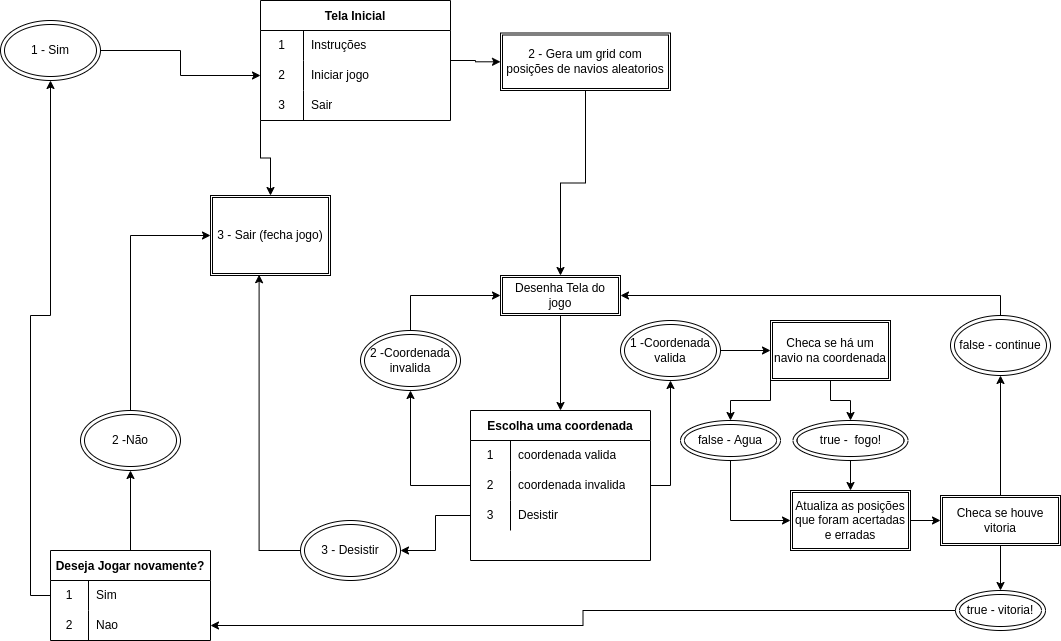

The diagram above was exported from draw.io. Its source (the exported page's mxGraphModel, read from the mxfile embedded in the PNG):
<mxGraphModel dx="1790" dy="857" grid="1" gridSize="10" guides="1" tooltips="1" connect="1" arrows="1" fold="1" page="1" pageScale="1" pageWidth="1100" pageHeight="850" background="none" math="0" shadow="0">
  <root>
    <mxCell id="0" />
    <mxCell id="1" parent="0" />
    <mxCell id="yz7zy5qgrNKdMoXE5dMD-12" style="edgeStyle=orthogonalEdgeStyle;rounded=0;orthogonalLoop=1;jettySize=auto;html=1;exitX=0;exitY=1;exitDx=0;exitDy=0;" parent="1" source="yz7zy5qgrNKdMoXE5dMD-2" target="yz7zy5qgrNKdMoXE5dMD-13" edge="1">
      <mxGeometry relative="1" as="geometry">
        <mxPoint x="-560" y="205" as="targetPoint" />
      </mxGeometry>
    </mxCell>
    <mxCell id="yz7zy5qgrNKdMoXE5dMD-97" style="edgeStyle=orthogonalEdgeStyle;rounded=0;orthogonalLoop=1;jettySize=auto;html=1;" parent="1" source="yz7zy5qgrNKdMoXE5dMD-2" target="yz7zy5qgrNKdMoXE5dMD-98" edge="1">
      <mxGeometry relative="1" as="geometry">
        <mxPoint x="-130" y="85" as="targetPoint" />
      </mxGeometry>
    </mxCell>
    <mxCell id="yz7zy5qgrNKdMoXE5dMD-2" value="Tela Inicial" style="shape=table;startSize=30;container=1;collapsible=0;childLayout=tableLayout;fixedRows=1;rowLines=0;fontStyle=1;" parent="1" vertex="1">
      <mxGeometry x="-370" y="10" width="190" height="120" as="geometry" />
    </mxCell>
    <mxCell id="yz7zy5qgrNKdMoXE5dMD-3" value="" style="shape=tableRow;horizontal=0;startSize=0;swimlaneHead=0;swimlaneBody=0;top=0;left=0;bottom=0;right=0;collapsible=0;dropTarget=0;fillColor=none;points=[[0,0.5],[1,0.5]];portConstraint=eastwest;" parent="yz7zy5qgrNKdMoXE5dMD-2" vertex="1">
      <mxGeometry y="30" width="190" height="30" as="geometry" />
    </mxCell>
    <mxCell id="yz7zy5qgrNKdMoXE5dMD-4" value="1" style="shape=partialRectangle;html=1;whiteSpace=wrap;connectable=0;fillColor=none;top=0;left=0;bottom=0;right=0;overflow=hidden;pointerEvents=1;" parent="yz7zy5qgrNKdMoXE5dMD-3" vertex="1">
      <mxGeometry width="43" height="30" as="geometry">
        <mxRectangle width="43" height="30" as="alternateBounds" />
      </mxGeometry>
    </mxCell>
    <mxCell id="yz7zy5qgrNKdMoXE5dMD-5" value="Instruções" style="shape=partialRectangle;html=1;whiteSpace=wrap;connectable=0;fillColor=none;top=0;left=0;bottom=0;right=0;align=left;spacingLeft=6;overflow=hidden;" parent="yz7zy5qgrNKdMoXE5dMD-3" vertex="1">
      <mxGeometry x="43" width="147" height="30" as="geometry">
        <mxRectangle width="147" height="30" as="alternateBounds" />
      </mxGeometry>
    </mxCell>
    <mxCell id="yz7zy5qgrNKdMoXE5dMD-6" value="" style="shape=tableRow;horizontal=0;startSize=0;swimlaneHead=0;swimlaneBody=0;top=0;left=0;bottom=0;right=0;collapsible=0;dropTarget=0;fillColor=none;points=[[0,0.5],[1,0.5]];portConstraint=eastwest;" parent="yz7zy5qgrNKdMoXE5dMD-2" vertex="1">
      <mxGeometry y="60" width="190" height="30" as="geometry" />
    </mxCell>
    <mxCell id="yz7zy5qgrNKdMoXE5dMD-7" value="2" style="shape=partialRectangle;html=1;whiteSpace=wrap;connectable=0;fillColor=none;top=0;left=0;bottom=0;right=0;overflow=hidden;" parent="yz7zy5qgrNKdMoXE5dMD-6" vertex="1">
      <mxGeometry width="43" height="30" as="geometry">
        <mxRectangle width="43" height="30" as="alternateBounds" />
      </mxGeometry>
    </mxCell>
    <mxCell id="yz7zy5qgrNKdMoXE5dMD-8" value="Iniciar jogo" style="shape=partialRectangle;html=1;whiteSpace=wrap;connectable=0;fillColor=none;top=0;left=0;bottom=0;right=0;align=left;spacingLeft=6;overflow=hidden;" parent="yz7zy5qgrNKdMoXE5dMD-6" vertex="1">
      <mxGeometry x="43" width="147" height="30" as="geometry">
        <mxRectangle width="147" height="30" as="alternateBounds" />
      </mxGeometry>
    </mxCell>
    <mxCell id="yz7zy5qgrNKdMoXE5dMD-9" value="" style="shape=tableRow;horizontal=0;startSize=0;swimlaneHead=0;swimlaneBody=0;top=0;left=0;bottom=0;right=0;collapsible=0;dropTarget=0;fillColor=none;points=[[0,0.5],[1,0.5]];portConstraint=eastwest;" parent="yz7zy5qgrNKdMoXE5dMD-2" vertex="1">
      <mxGeometry y="90" width="190" height="30" as="geometry" />
    </mxCell>
    <mxCell id="yz7zy5qgrNKdMoXE5dMD-10" value="3" style="shape=partialRectangle;html=1;whiteSpace=wrap;connectable=0;fillColor=none;top=0;left=0;bottom=0;right=0;overflow=hidden;" parent="yz7zy5qgrNKdMoXE5dMD-9" vertex="1">
      <mxGeometry width="43" height="30" as="geometry">
        <mxRectangle width="43" height="30" as="alternateBounds" />
      </mxGeometry>
    </mxCell>
    <mxCell id="yz7zy5qgrNKdMoXE5dMD-11" value="Sair" style="shape=partialRectangle;html=1;whiteSpace=wrap;connectable=0;fillColor=none;top=0;left=0;bottom=0;right=0;align=left;spacingLeft=6;overflow=hidden;" parent="yz7zy5qgrNKdMoXE5dMD-9" vertex="1">
      <mxGeometry x="43" width="147" height="30" as="geometry">
        <mxRectangle width="147" height="30" as="alternateBounds" />
      </mxGeometry>
    </mxCell>
    <mxCell id="yz7zy5qgrNKdMoXE5dMD-13" value="3 - Sair (fecha jogo)" style="shape=ext;double=1;rounded=0;whiteSpace=wrap;html=1;" parent="1" vertex="1">
      <mxGeometry x="-420" y="205" width="120" height="80" as="geometry" />
    </mxCell>
    <mxCell id="yz7zy5qgrNKdMoXE5dMD-65" style="edgeStyle=orthogonalEdgeStyle;rounded=0;orthogonalLoop=1;jettySize=auto;html=1;" parent="1" source="yz7zy5qgrNKdMoXE5dMD-64" target="yz7zy5qgrNKdMoXE5dMD-66" edge="1">
      <mxGeometry relative="1" as="geometry">
        <mxPoint x="-70" y="295" as="targetPoint" />
      </mxGeometry>
    </mxCell>
    <mxCell id="yz7zy5qgrNKdMoXE5dMD-64" value="Desenha Tela do jogo" style="shape=ext;double=1;rounded=0;whiteSpace=wrap;html=1;" parent="1" vertex="1">
      <mxGeometry x="-130" y="285" width="120" height="40" as="geometry" />
    </mxCell>
    <mxCell id="yz7zy5qgrNKdMoXE5dMD-76" style="edgeStyle=orthogonalEdgeStyle;rounded=0;orthogonalLoop=1;jettySize=auto;html=1;" parent="1" source="yz7zy5qgrNKdMoXE5dMD-66" target="yz7zy5qgrNKdMoXE5dMD-77" edge="1">
      <mxGeometry relative="1" as="geometry">
        <mxPoint x="-230" y="360" as="targetPoint" />
      </mxGeometry>
    </mxCell>
    <mxCell id="yz7zy5qgrNKdMoXE5dMD-66" value="Escolha uma coordenada" style="shape=table;startSize=30;container=1;collapsible=0;childLayout=tableLayout;fixedRows=1;rowLines=0;fontStyle=1;" parent="1" vertex="1">
      <mxGeometry x="-160" y="420" width="180" height="150" as="geometry" />
    </mxCell>
    <mxCell id="yz7zy5qgrNKdMoXE5dMD-67" value="" style="shape=tableRow;horizontal=0;startSize=0;swimlaneHead=0;swimlaneBody=0;top=0;left=0;bottom=0;right=0;collapsible=0;dropTarget=0;fillColor=none;points=[[0,0.5],[1,0.5]];portConstraint=eastwest;" parent="yz7zy5qgrNKdMoXE5dMD-66" vertex="1">
      <mxGeometry y="30" width="180" height="30" as="geometry" />
    </mxCell>
    <mxCell id="yz7zy5qgrNKdMoXE5dMD-68" value="1" style="shape=partialRectangle;html=1;whiteSpace=wrap;connectable=0;fillColor=none;top=0;left=0;bottom=0;right=0;overflow=hidden;pointerEvents=1;" parent="yz7zy5qgrNKdMoXE5dMD-67" vertex="1">
      <mxGeometry width="40" height="30" as="geometry">
        <mxRectangle width="40" height="30" as="alternateBounds" />
      </mxGeometry>
    </mxCell>
    <mxCell id="yz7zy5qgrNKdMoXE5dMD-69" value="coordenada valida" style="shape=partialRectangle;html=1;whiteSpace=wrap;connectable=0;fillColor=none;top=0;left=0;bottom=0;right=0;align=left;spacingLeft=6;overflow=hidden;" parent="yz7zy5qgrNKdMoXE5dMD-67" vertex="1">
      <mxGeometry x="40" width="140" height="30" as="geometry">
        <mxRectangle width="140" height="30" as="alternateBounds" />
      </mxGeometry>
    </mxCell>
    <mxCell id="yz7zy5qgrNKdMoXE5dMD-70" value="" style="shape=tableRow;horizontal=0;startSize=0;swimlaneHead=0;swimlaneBody=0;top=0;left=0;bottom=0;right=0;collapsible=0;dropTarget=0;fillColor=none;points=[[0,0.5],[1,0.5]];portConstraint=eastwest;" parent="yz7zy5qgrNKdMoXE5dMD-66" vertex="1">
      <mxGeometry y="60" width="180" height="30" as="geometry" />
    </mxCell>
    <mxCell id="yz7zy5qgrNKdMoXE5dMD-71" value="2" style="shape=partialRectangle;html=1;whiteSpace=wrap;connectable=0;fillColor=none;top=0;left=0;bottom=0;right=0;overflow=hidden;" parent="yz7zy5qgrNKdMoXE5dMD-70" vertex="1">
      <mxGeometry width="40" height="30" as="geometry">
        <mxRectangle width="40" height="30" as="alternateBounds" />
      </mxGeometry>
    </mxCell>
    <mxCell id="yz7zy5qgrNKdMoXE5dMD-72" value="coordenada invalida" style="shape=partialRectangle;html=1;whiteSpace=wrap;connectable=0;fillColor=none;top=0;left=0;bottom=0;right=0;align=left;spacingLeft=6;overflow=hidden;" parent="yz7zy5qgrNKdMoXE5dMD-70" vertex="1">
      <mxGeometry x="40" width="140" height="30" as="geometry">
        <mxRectangle width="140" height="30" as="alternateBounds" />
      </mxGeometry>
    </mxCell>
    <mxCell id="yz7zy5qgrNKdMoXE5dMD-73" value="" style="shape=tableRow;horizontal=0;startSize=0;swimlaneHead=0;swimlaneBody=0;top=0;left=0;bottom=0;right=0;collapsible=0;dropTarget=0;fillColor=none;points=[[0,0.5],[1,0.5]];portConstraint=eastwest;" parent="yz7zy5qgrNKdMoXE5dMD-66" vertex="1">
      <mxGeometry y="90" width="180" height="30" as="geometry" />
    </mxCell>
    <mxCell id="yz7zy5qgrNKdMoXE5dMD-74" value="3" style="shape=partialRectangle;html=1;whiteSpace=wrap;connectable=0;fillColor=none;top=0;left=0;bottom=0;right=0;overflow=hidden;" parent="yz7zy5qgrNKdMoXE5dMD-73" vertex="1">
      <mxGeometry width="40" height="30" as="geometry">
        <mxRectangle width="40" height="30" as="alternateBounds" />
      </mxGeometry>
    </mxCell>
    <mxCell id="yz7zy5qgrNKdMoXE5dMD-75" value="Desistir" style="shape=partialRectangle;html=1;whiteSpace=wrap;connectable=0;fillColor=none;top=0;left=0;bottom=0;right=0;align=left;spacingLeft=6;overflow=hidden;" parent="yz7zy5qgrNKdMoXE5dMD-73" vertex="1">
      <mxGeometry x="40" width="140" height="30" as="geometry">
        <mxRectangle width="140" height="30" as="alternateBounds" />
      </mxGeometry>
    </mxCell>
    <mxCell id="yz7zy5qgrNKdMoXE5dMD-78" style="edgeStyle=orthogonalEdgeStyle;rounded=0;orthogonalLoop=1;jettySize=auto;html=1;entryX=0;entryY=0.5;entryDx=0;entryDy=0;exitX=0.5;exitY=0;exitDx=0;exitDy=0;" parent="1" source="yz7zy5qgrNKdMoXE5dMD-77" target="yz7zy5qgrNKdMoXE5dMD-64" edge="1">
      <mxGeometry relative="1" as="geometry">
        <mxPoint x="-280" y="320" as="sourcePoint" />
      </mxGeometry>
    </mxCell>
    <mxCell id="yz7zy5qgrNKdMoXE5dMD-77" value="2 -Coordenada invalida" style="ellipse;shape=doubleEllipse;whiteSpace=wrap;html=1;" parent="1" vertex="1">
      <mxGeometry x="-270" y="340" width="100" height="60" as="geometry" />
    </mxCell>
    <mxCell id="yz7zy5qgrNKdMoXE5dMD-79" style="edgeStyle=orthogonalEdgeStyle;rounded=0;orthogonalLoop=1;jettySize=auto;html=1;exitX=1;exitY=0.5;exitDx=0;exitDy=0;" parent="1" source="yz7zy5qgrNKdMoXE5dMD-70" target="yz7zy5qgrNKdMoXE5dMD-80" edge="1">
      <mxGeometry relative="1" as="geometry">
        <mxPoint x="50" y="360.20000000000005" as="targetPoint" />
      </mxGeometry>
    </mxCell>
    <mxCell id="yz7zy5qgrNKdMoXE5dMD-81" style="edgeStyle=orthogonalEdgeStyle;rounded=0;orthogonalLoop=1;jettySize=auto;html=1;" parent="1" target="yz7zy5qgrNKdMoXE5dMD-84" edge="1">
      <mxGeometry relative="1" as="geometry">
        <mxPoint x="150" y="360.20000000000005" as="targetPoint" />
        <mxPoint x="49.99999999999977" y="360" as="sourcePoint" />
      </mxGeometry>
    </mxCell>
    <mxCell id="yz7zy5qgrNKdMoXE5dMD-80" value="1 -Coordenada valida" style="ellipse;shape=doubleEllipse;whiteSpace=wrap;html=1;" parent="1" vertex="1">
      <mxGeometry x="-10" y="330.00000000000006" width="100" height="60" as="geometry" />
    </mxCell>
    <mxCell id="yz7zy5qgrNKdMoXE5dMD-82" style="edgeStyle=orthogonalEdgeStyle;rounded=0;orthogonalLoop=1;jettySize=auto;html=1;exitX=0;exitY=0.5;exitDx=0;exitDy=0;entryX=0.405;entryY=0.99;entryDx=0;entryDy=0;entryPerimeter=0;startArrow=none;" parent="1" source="yz7zy5qgrNKdMoXE5dMD-83" target="yz7zy5qgrNKdMoXE5dMD-13" edge="1">
      <mxGeometry relative="1" as="geometry">
        <mxPoint x="-200" y="425" as="targetPoint" />
        <Array as="points" />
      </mxGeometry>
    </mxCell>
    <mxCell id="yz7zy5qgrNKdMoXE5dMD-85" style="edgeStyle=orthogonalEdgeStyle;rounded=0;orthogonalLoop=1;jettySize=auto;html=1;" parent="1" source="yz7zy5qgrNKdMoXE5dMD-84" target="yz7zy5qgrNKdMoXE5dMD-89" edge="1">
      <mxGeometry relative="1" as="geometry">
        <mxPoint x="220" y="440" as="targetPoint" />
      </mxGeometry>
    </mxCell>
    <mxCell id="yz7zy5qgrNKdMoXE5dMD-95" style="edgeStyle=orthogonalEdgeStyle;rounded=0;orthogonalLoop=1;jettySize=auto;html=1;exitX=0;exitY=1;exitDx=0;exitDy=0;" parent="1" source="yz7zy5qgrNKdMoXE5dMD-84" target="yz7zy5qgrNKdMoXE5dMD-92" edge="1">
      <mxGeometry relative="1" as="geometry" />
    </mxCell>
    <mxCell id="yz7zy5qgrNKdMoXE5dMD-84" value="Checa se há um navio na coordenada" style="shape=ext;double=1;rounded=0;whiteSpace=wrap;html=1;" parent="1" vertex="1">
      <mxGeometry x="140" y="330" width="120" height="60" as="geometry" />
    </mxCell>
    <mxCell id="yz7zy5qgrNKdMoXE5dMD-87" style="edgeStyle=orthogonalEdgeStyle;rounded=0;orthogonalLoop=1;jettySize=auto;html=1;" parent="1" source="yz7zy5qgrNKdMoXE5dMD-86" target="yz7zy5qgrNKdMoXE5dMD-88" edge="1">
      <mxGeometry relative="1" as="geometry">
        <mxPoint x="500" y="360" as="targetPoint" />
      </mxGeometry>
    </mxCell>
    <mxCell id="yz7zy5qgrNKdMoXE5dMD-86" value="Atualiza as posições que foram acertadas e erradas" style="shape=ext;double=1;rounded=0;whiteSpace=wrap;html=1;" parent="1" vertex="1">
      <mxGeometry x="160" y="500" width="120" height="60" as="geometry" />
    </mxCell>
    <mxCell id="yz7zy5qgrNKdMoXE5dMD-102" value="" style="edgeStyle=orthogonalEdgeStyle;rounded=0;orthogonalLoop=1;jettySize=auto;html=1;" parent="1" source="yz7zy5qgrNKdMoXE5dMD-88" target="yz7zy5qgrNKdMoXE5dMD-103" edge="1">
      <mxGeometry relative="1" as="geometry">
        <mxPoint x="370" y="630" as="targetPoint" />
      </mxGeometry>
    </mxCell>
    <mxCell id="yz7zy5qgrNKdMoXE5dMD-124" style="edgeStyle=orthogonalEdgeStyle;rounded=0;orthogonalLoop=1;jettySize=auto;html=1;exitX=0.5;exitY=0;exitDx=0;exitDy=0;" parent="1" source="yz7zy5qgrNKdMoXE5dMD-88" target="yz7zy5qgrNKdMoXE5dMD-125" edge="1">
      <mxGeometry relative="1" as="geometry">
        <mxPoint x="369.608695652174" y="470" as="targetPoint" />
      </mxGeometry>
    </mxCell>
    <mxCell id="yz7zy5qgrNKdMoXE5dMD-88" value="Checa se houve vitoria" style="shape=ext;double=1;rounded=0;whiteSpace=wrap;html=1;" parent="1" vertex="1">
      <mxGeometry x="310" y="505" width="120" height="50" as="geometry" />
    </mxCell>
    <mxCell id="yz7zy5qgrNKdMoXE5dMD-90" style="edgeStyle=orthogonalEdgeStyle;rounded=0;orthogonalLoop=1;jettySize=auto;html=1;exitX=0.5;exitY=1;exitDx=0;exitDy=0;entryX=0.5;entryY=0;entryDx=0;entryDy=0;" parent="1" source="yz7zy5qgrNKdMoXE5dMD-89" target="yz7zy5qgrNKdMoXE5dMD-86" edge="1">
      <mxGeometry relative="1" as="geometry" />
    </mxCell>
    <mxCell id="yz7zy5qgrNKdMoXE5dMD-89" value="true -&amp;nbsp; fogo!" style="ellipse;shape=doubleEllipse;whiteSpace=wrap;html=1;" parent="1" vertex="1">
      <mxGeometry x="162.5" y="430" width="115" height="40" as="geometry" />
    </mxCell>
    <mxCell id="yz7zy5qgrNKdMoXE5dMD-96" style="edgeStyle=orthogonalEdgeStyle;rounded=0;orthogonalLoop=1;jettySize=auto;html=1;exitX=0.5;exitY=1;exitDx=0;exitDy=0;entryX=0;entryY=0.5;entryDx=0;entryDy=0;" parent="1" source="yz7zy5qgrNKdMoXE5dMD-92" target="yz7zy5qgrNKdMoXE5dMD-86" edge="1">
      <mxGeometry relative="1" as="geometry" />
    </mxCell>
    <mxCell id="yz7zy5qgrNKdMoXE5dMD-92" value="false - Agua" style="ellipse;shape=doubleEllipse;whiteSpace=wrap;html=1;" parent="1" vertex="1">
      <mxGeometry x="50" y="430" width="100" height="40" as="geometry" />
    </mxCell>
    <mxCell id="yz7zy5qgrNKdMoXE5dMD-99" style="edgeStyle=orthogonalEdgeStyle;rounded=0;orthogonalLoop=1;jettySize=auto;html=1;entryX=0.5;entryY=0;entryDx=0;entryDy=0;" parent="1" source="yz7zy5qgrNKdMoXE5dMD-98" target="yz7zy5qgrNKdMoXE5dMD-64" edge="1">
      <mxGeometry relative="1" as="geometry">
        <mxPoint x="-70" y="280" as="targetPoint" />
      </mxGeometry>
    </mxCell>
    <mxCell id="yz7zy5qgrNKdMoXE5dMD-98" value="2 - Gera um grid com posições de navios aleatorios" style="shape=ext;double=1;rounded=0;whiteSpace=wrap;html=1;" parent="1" vertex="1">
      <mxGeometry x="-130" y="42.5" width="170" height="57.5" as="geometry" />
    </mxCell>
    <mxCell id="yz7zy5qgrNKdMoXE5dMD-116" style="edgeStyle=orthogonalEdgeStyle;rounded=0;orthogonalLoop=1;jettySize=auto;html=1;entryX=1;entryY=0.5;entryDx=0;entryDy=0;" parent="1" source="yz7zy5qgrNKdMoXE5dMD-103" target="yz7zy5qgrNKdMoXE5dMD-110" edge="1">
      <mxGeometry relative="1" as="geometry" />
    </mxCell>
    <mxCell id="yz7zy5qgrNKdMoXE5dMD-103" value="true - vitoria!" style="ellipse;shape=doubleEllipse;whiteSpace=wrap;html=1;" parent="1" vertex="1">
      <mxGeometry x="325" y="600" width="90" height="40" as="geometry" />
    </mxCell>
    <mxCell id="yz7zy5qgrNKdMoXE5dMD-121" value="" style="edgeStyle=orthogonalEdgeStyle;rounded=0;orthogonalLoop=1;jettySize=auto;html=1;" parent="1" source="yz7zy5qgrNKdMoXE5dMD-106" target="yz7zy5qgrNKdMoXE5dMD-122" edge="1">
      <mxGeometry relative="1" as="geometry">
        <mxPoint x="-500" y="450" as="targetPoint" />
      </mxGeometry>
    </mxCell>
    <mxCell id="yz7zy5qgrNKdMoXE5dMD-129" style="edgeStyle=orthogonalEdgeStyle;rounded=0;orthogonalLoop=1;jettySize=auto;html=1;entryX=0.5;entryY=1;entryDx=0;entryDy=0;" parent="1" source="yz7zy5qgrNKdMoXE5dMD-106" target="yz7zy5qgrNKdMoXE5dMD-118" edge="1">
      <mxGeometry relative="1" as="geometry">
        <Array as="points">
          <mxPoint x="-600" y="605" />
          <mxPoint x="-600" y="325" />
          <mxPoint x="-580" y="325" />
        </Array>
      </mxGeometry>
    </mxCell>
    <mxCell id="yz7zy5qgrNKdMoXE5dMD-106" value="Deseja Jogar novamente?" style="shape=table;startSize=30;container=1;collapsible=0;childLayout=tableLayout;fixedRows=1;rowLines=0;fontStyle=1;" parent="1" vertex="1">
      <mxGeometry x="-580" y="560" width="160" height="90" as="geometry" />
    </mxCell>
    <mxCell id="yz7zy5qgrNKdMoXE5dMD-107" value="" style="shape=tableRow;horizontal=0;startSize=0;swimlaneHead=0;swimlaneBody=0;top=0;left=0;bottom=0;right=0;collapsible=0;dropTarget=0;fillColor=none;points=[[0,0.5],[1,0.5]];portConstraint=eastwest;" parent="yz7zy5qgrNKdMoXE5dMD-106" vertex="1">
      <mxGeometry y="30" width="160" height="30" as="geometry" />
    </mxCell>
    <mxCell id="yz7zy5qgrNKdMoXE5dMD-108" value="1" style="shape=partialRectangle;html=1;whiteSpace=wrap;connectable=0;fillColor=none;top=0;left=0;bottom=0;right=0;overflow=hidden;pointerEvents=1;" parent="yz7zy5qgrNKdMoXE5dMD-107" vertex="1">
      <mxGeometry width="38" height="30" as="geometry">
        <mxRectangle width="38" height="30" as="alternateBounds" />
      </mxGeometry>
    </mxCell>
    <mxCell id="yz7zy5qgrNKdMoXE5dMD-109" value="Sim" style="shape=partialRectangle;html=1;whiteSpace=wrap;connectable=0;fillColor=none;top=0;left=0;bottom=0;right=0;align=left;spacingLeft=6;overflow=hidden;" parent="yz7zy5qgrNKdMoXE5dMD-107" vertex="1">
      <mxGeometry x="38" width="122" height="30" as="geometry">
        <mxRectangle width="122" height="30" as="alternateBounds" />
      </mxGeometry>
    </mxCell>
    <mxCell id="yz7zy5qgrNKdMoXE5dMD-110" value="" style="shape=tableRow;horizontal=0;startSize=0;swimlaneHead=0;swimlaneBody=0;top=0;left=0;bottom=0;right=0;collapsible=0;dropTarget=0;fillColor=none;points=[[0,0.5],[1,0.5]];portConstraint=eastwest;" parent="yz7zy5qgrNKdMoXE5dMD-106" vertex="1">
      <mxGeometry y="60" width="160" height="30" as="geometry" />
    </mxCell>
    <mxCell id="yz7zy5qgrNKdMoXE5dMD-111" value="2" style="shape=partialRectangle;html=1;whiteSpace=wrap;connectable=0;fillColor=none;top=0;left=0;bottom=0;right=0;overflow=hidden;" parent="yz7zy5qgrNKdMoXE5dMD-110" vertex="1">
      <mxGeometry width="38" height="30" as="geometry">
        <mxRectangle width="38" height="30" as="alternateBounds" />
      </mxGeometry>
    </mxCell>
    <mxCell id="yz7zy5qgrNKdMoXE5dMD-112" value="Nao" style="shape=partialRectangle;html=1;whiteSpace=wrap;connectable=0;fillColor=none;top=0;left=0;bottom=0;right=0;align=left;spacingLeft=6;overflow=hidden;" parent="yz7zy5qgrNKdMoXE5dMD-110" vertex="1">
      <mxGeometry x="38" width="122" height="30" as="geometry">
        <mxRectangle width="122" height="30" as="alternateBounds" />
      </mxGeometry>
    </mxCell>
    <mxCell id="yz7zy5qgrNKdMoXE5dMD-130" style="edgeStyle=orthogonalEdgeStyle;rounded=0;orthogonalLoop=1;jettySize=auto;html=1;" parent="1" source="yz7zy5qgrNKdMoXE5dMD-118" target="yz7zy5qgrNKdMoXE5dMD-6" edge="1">
      <mxGeometry relative="1" as="geometry" />
    </mxCell>
    <mxCell id="yz7zy5qgrNKdMoXE5dMD-118" value="1 - Sim" style="ellipse;shape=doubleEllipse;whiteSpace=wrap;html=1;" parent="1" vertex="1">
      <mxGeometry x="-630" y="30" width="100" height="60" as="geometry" />
    </mxCell>
    <mxCell id="yz7zy5qgrNKdMoXE5dMD-123" style="edgeStyle=orthogonalEdgeStyle;rounded=0;orthogonalLoop=1;jettySize=auto;html=1;entryX=0;entryY=0.5;entryDx=0;entryDy=0;" parent="1" source="yz7zy5qgrNKdMoXE5dMD-122" target="yz7zy5qgrNKdMoXE5dMD-13" edge="1">
      <mxGeometry relative="1" as="geometry">
        <Array as="points">
          <mxPoint x="-500" y="245" />
        </Array>
      </mxGeometry>
    </mxCell>
    <mxCell id="yz7zy5qgrNKdMoXE5dMD-122" value="2 -Não" style="ellipse;shape=doubleEllipse;whiteSpace=wrap;html=1;" parent="1" vertex="1">
      <mxGeometry x="-550" y="420" width="100" height="60" as="geometry" />
    </mxCell>
    <mxCell id="yz7zy5qgrNKdMoXE5dMD-126" style="edgeStyle=orthogonalEdgeStyle;rounded=0;orthogonalLoop=1;jettySize=auto;html=1;entryX=1;entryY=0.5;entryDx=0;entryDy=0;exitX=0.5;exitY=0;exitDx=0;exitDy=0;" parent="1" source="yz7zy5qgrNKdMoXE5dMD-125" target="yz7zy5qgrNKdMoXE5dMD-64" edge="1">
      <mxGeometry relative="1" as="geometry">
        <Array as="points">
          <mxPoint x="370" y="305" />
        </Array>
      </mxGeometry>
    </mxCell>
    <mxCell id="yz7zy5qgrNKdMoXE5dMD-125" value="false - continue" style="ellipse;shape=doubleEllipse;whiteSpace=wrap;html=1;" parent="1" vertex="1">
      <mxGeometry x="319.998695652174" y="325" width="100" height="60" as="geometry" />
    </mxCell>
    <mxCell id="yz7zy5qgrNKdMoXE5dMD-83" value="3 - Desistir" style="ellipse;shape=doubleEllipse;whiteSpace=wrap;html=1;" parent="1" vertex="1">
      <mxGeometry x="-330" y="530" width="100" height="60" as="geometry" />
    </mxCell>
    <mxCell id="yz7zy5qgrNKdMoXE5dMD-128" style="edgeStyle=orthogonalEdgeStyle;rounded=0;orthogonalLoop=1;jettySize=auto;html=1;entryX=1;entryY=0.5;entryDx=0;entryDy=0;" parent="1" source="yz7zy5qgrNKdMoXE5dMD-73" target="yz7zy5qgrNKdMoXE5dMD-83" edge="1">
      <mxGeometry relative="1" as="geometry" />
    </mxCell>
  </root>
</mxGraphModel>